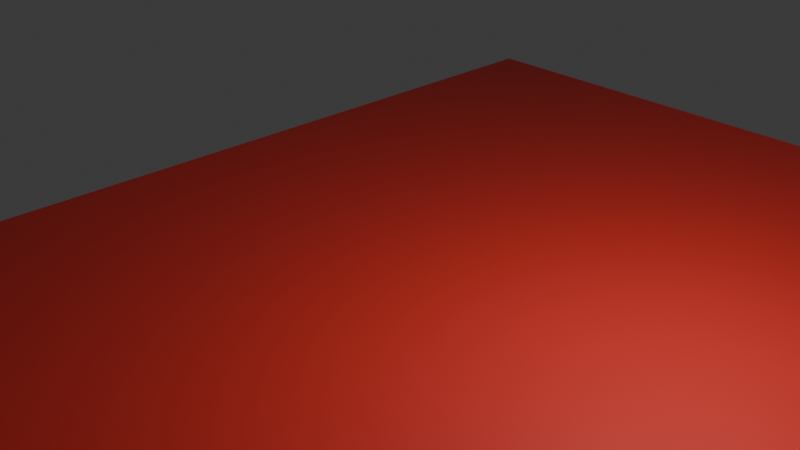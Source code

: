 # Source: level.blend  (saved by Blender 5.1.29; exported with 4.5.12 LTS)
import bpy
from mathutils import Matrix  # noqa: F401  (used for matrix-valued properties, if any)

bpy.ops.wm.read_factory_settings(use_empty=True)
scene = bpy.context.scene
scene.name = 'Scene'

# ---- collections
col_collection = bpy.data.collections.new('Collection'); scene.collection.children.link(col_collection)

# ---- materials (node trees are filled in below, after node groups)
mat_material_001 = bpy.data.materials.new('Material.001')

# ---- material node trees
mat_material_001.use_nodes = True; mat_material_001.node_tree.nodes.clear()
_N = mat_material_001.node_tree.nodes; _L = mat_material_001.node_tree.links
n0 = _N.new('ShaderNodeBsdfPrincipled'); n0.name = 'Principled BSDF'; n0.location = (-200, 100)
n0.inputs[0].default_value = (0.8, 0.04218, 0.03133, 1.0)
n1 = _N.new('ShaderNodeOutputMaterial'); n1.name = 'Material Output'; n1.location = (200, 100)
_L.new(n0.outputs[0], n1.inputs[0])
n1.is_active_output = True

# ---- world
world_world = bpy.data.worlds.new('World'); scene.world = world_world
world_world.use_nodes = True; world_world.node_tree.nodes.clear()
_N = world_world.node_tree.nodes; _L = world_world.node_tree.links
n0 = _N.new('ShaderNodeOutputWorld'); n0.name = 'World Output'; n0.location = (200, 100)
n1 = _N.new('ShaderNodeBackground'); n1.name = 'Background'; n1.location = (-200, 100)
n1.inputs[0].default_value = (0.05088, 0.05088, 0.05088, 1.0)
_L.new(n1.outputs[0], n0.inputs[0])
n0.is_active_output = True
world_world.color = (0.05088, 0.05088, 0.05088)
world_world.sun_shadow_jitter_overblur = 0.0

# ---- cameras
cam_camera = bpy.data.cameras.new('Camera')
cam_camera.clip_end = 100.0
cam_camera.ortho_scale = 7.314

# ---- lights
light_light = bpy.data.lights.new('Light', 'POINT')
light_light.energy = 1000.0
light_light.shadow_soft_size = 0.1

# ---- meshes
me_box = bpy.data.meshes.new('Box')
me_box.from_pydata([(0.0, 0.0, 0.0), (0.0, 16.0, 0.0), (-13.0, 16.0, 0.0), (-13.0, 0.0, 0.0), (0.0, 0.0, -2.0), (0.0, 16.0, -2.0), (-13.0, 16.0, -2.0), (-13.0, 0.0, -2.0)], [], [(1, 2, 3, 0), (7, 6, 5, 4), (3, 7, 4, 0), (5, 6, 2, 1), (4, 5, 1, 0), (2, 6, 7, 3)])
_uv = me_box.uv_layers.new(name='UVMap')
_uv.uv.foreach_set('vector', [0.0, 0.0, 1.0, 0.0, 1.0, 1.0, 0.0, 1.0, 0.0, 0.0, 1.0, 0.0, 1.0, 1.0, 0.0, 1.0, 0.0, 0.0, 1.0, 0.0, 1.0, 1.0, 0.0, 1.0, 0.0, 0.0, 1.0, 0.0, 1.0, 1.0, 0.0, 1.0, 0.0, 0.0, 1.0, 0.0, 1.0, 1.0, 0.0, 1.0, 0.0, 0.0, 1.0, 0.0, 1.0, 1.0, 0.0, 1.0])
_ca = me_box.color_attributes.new('Color', 'BYTE_COLOR', 'CORNER')
_ca.data.foreach_set('color', [1.0, 1.0, 1.0, 1.0, 1.0, 1.0, 1.0, 1.0, 1.0, 1.0, 1.0, 1.0, 1.0, 1.0, 1.0, 1.0, 1.0, 1.0, 1.0, 1.0, 1.0, 1.0, 1.0, 1.0, 1.0, 1.0, 1.0, 1.0, 1.0, 1.0, 1.0, 1.0, 1.0, 1.0, 1.0, 1.0, 1.0, 1.0, 1.0, 1.0, 1.0, 1.0, 1.0, 1.0, 1.0, 1.0, 1.0, 1.0, 1.0, 1.0, 1.0, 1.0, 1.0, 1.0, 1.0, 1.0, 1.0, 1.0, 1.0, 1.0, 1.0, 1.0, 1.0, 1.0, 1.0, 1.0, 1.0, 1.0, 1.0, 1.0, 1.0, 1.0, 1.0, 1.0, 1.0, 1.0, 1.0, 1.0, 1.0, 1.0, 1.0, 1.0, 1.0, 1.0, 1.0, 1.0, 1.0, 1.0, 1.0, 1.0, 1.0, 1.0, 1.0, 1.0, 1.0, 1.0])
me_box.materials.append(mat_material_001)
me_box.update()

# ---- objects
ob_light = bpy.data.objects.new('Light', light_light)
ob_camera = bpy.data.objects.new('Camera', cam_camera)
ob_brushes = bpy.data.objects.new('Brushes', me_box)
ob_player = bpy.data.objects.new('Player', None)
ob_text_1 = bpy.data.objects.new('Text 1', None)

# ---- transforms, parenting, visibility, modifiers, constraints
ob_light.location = (4.076, 1.005, 18.9)
ob_light.rotation_euler = (0.6503, 0.05522, 1.866)
ob_light.lock_rotations_4d = False
ob_light.empty_display_type = 'ARROWS'
ob_light.color = (0.0, 0.0, 0.0, 0.0)
ob_light.lineart.crease_threshold = 0.0
ob_camera.location = (9.627, -9.064, 20.69)
ob_camera.rotation_euler = (1.109, 0.0, 0.8149)
ob_camera.lock_rotations_4d = False
ob_camera.empty_display_type = 'ARROWS'
ob_camera.color = (0.0, 0.0, 0.0, 0.0)
ob_camera.display_type = 'WIRE'
ob_camera.lineart.crease_threshold = 0.0
ob_brushes.location = (7.0, -7.0, 13.0)
ob_player.location = (0.0, 0.0, 16.0)
ob_text_1.location = (0.0, 7.0, 14.0)
ob_text_1.empty_display_type = 'CIRCLE'

# ---- collection membership
col_collection.objects.link(ob_light)
col_collection.objects.link(ob_camera)
col_collection.objects.link(ob_brushes)
col_collection.objects.link(ob_player)
col_collection.objects.link(ob_text_1)

# ---- scene / render settings (as saved in the file)
scene.camera = ob_camera
scene.frame_start = 1; scene.frame_end = 250; scene.frame_set(1)
scene.render.engine = 'BLENDER_EEVEE_NEXT'
scene.render.bake_bias = 0.0
scene.render.bake_samples = 0
scene.cycles.sampling_pattern = 'TABULATED_SOBOL'
scene.eevee.use_volume_custom_range = False
bpy.context.view_layer.update()
